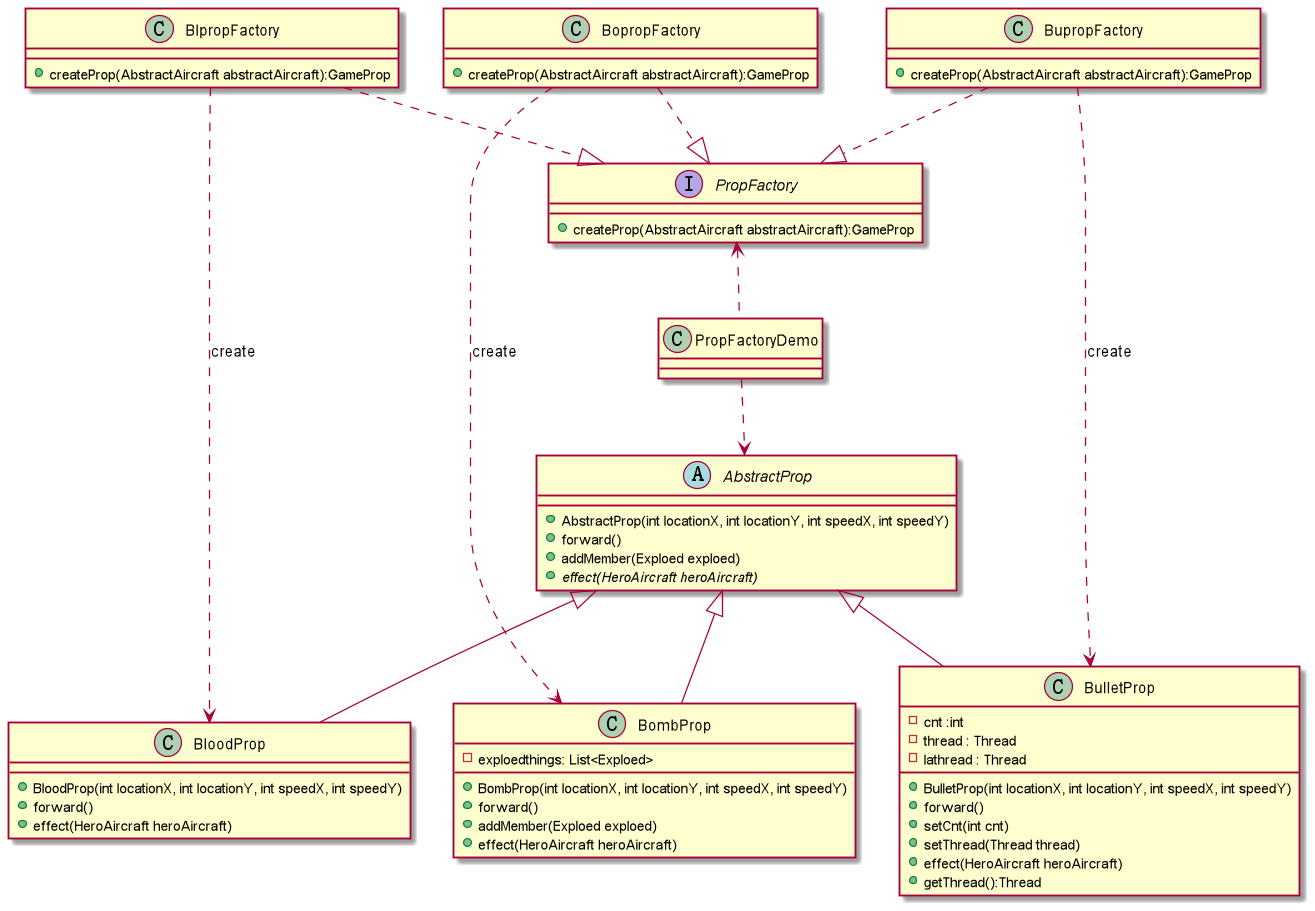

The diagram above was rendered by PlantUML. Its source (embedded in the PNG):
@startuml
'https://plantuml.com/class-diagram

interface PropFactory{
+createProp(AbstractAircraft abstractAircraft):GameProp
}
class BlpropFactory{
+createProp(AbstractAircraft abstractAircraft):GameProp
}
class BopropFactory{
+createProp(AbstractAircraft abstractAircraft):GameProp
}
class BupropFactory{
+createProp(AbstractAircraft abstractAircraft):GameProp
}

abstract class AbstractProp{
 + AbstractProp(int locationX, int locationY, int speedX, int speedY)
 + forward()
 + addMember(Exploed exploed)
 + {abstract} effect(HeroAircraft heroAircraft)
}

class BloodProp{
 + BloodProp(int locationX, int locationY, int speedX, int speedY)
 + forward()
 + effect(HeroAircraft heroAircraft)
}

class BombProp{
 - exploedthings: List<Exploed>
 + BombProp(int locationX, int locationY, int speedX, int speedY)
 + forward()
 + addMember(Exploed exploed)
 + effect(HeroAircraft heroAircraft)
}

class BulletProp{
 - cnt :int
 - thread : Thread
 - lathread : Thread
 + BulletProp(int locationX, int locationY, int speedX, int speedY)
 + forward()
 + setCnt(int cnt)
 + setThread(Thread thread)
 + effect(HeroAircraft heroAircraft)
 + getThread():Thread
}

PropFactoryDemo .up.> PropFactory
PropFactoryDemo .down.> AbstractProp

BlpropFactory ..|> PropFactory
BupropFactory ..|>PropFactory
BopropFactory ..|>  PropFactory

AbstractProp  <|-- BloodProp
AbstractProp  <|-- BombProp
AbstractProp <|-- BulletProp

BlpropFactory ..> BloodProp : create
BupropFactory ..> BulletProp : create
BopropFactory ..> BombProp:create
@enduml